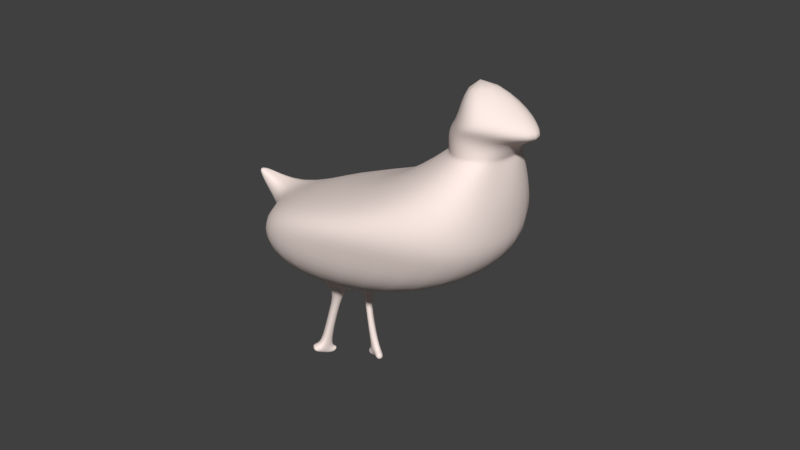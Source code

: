 # Source: bird.blend  (saved by Blender 2.79.0; exported with 4.5.12 LTS)
import bpy
from mathutils import Matrix  # noqa: F401  (used for matrix-valued properties, if any)

bpy.ops.wm.read_factory_settings(use_empty=True)
scene = bpy.context.scene
scene.name = 'Scene'

# ---- collections
col_collection_1 = bpy.data.collections.new('Collection 1'); scene.collection.children.link(col_collection_1)

# ---- materials (node trees are filled in below, after node groups)
mat_bird = bpy.data.materials.new('Bird')
mat_bird.alpha_threshold = 0.0
mat_bird.diffuse_color = (1.0, 0.8504, 0.7978, 1.0)
mat_bird.specular_color = (0.07156, 1.0, 0.0458)
mat_bird.roughness = 0.5

# ---- material node trees
mat_bird.use_nodes = True; mat_bird.node_tree.nodes.clear()
_N = mat_bird.node_tree.nodes; _L = mat_bird.node_tree.links
n0 = _N.new('ShaderNodeOutputMaterial'); n0.name = 'Material Output'; n0.location = (300, 300)
n1 = _N.new('ShaderNodeBsdfDiffuse'); n1.name = 'Diffuse BSDF'; n1.location = (10, 300)
n1.inputs[0].default_value = (1.0, 0.8504, 0.7978, 1.0)
_L.new(n1.outputs[0], n0.inputs[0])
n0.is_active_output = True

# ---- world
world_world = bpy.data.worlds.new('World'); scene.world = world_world
world_world.color = (0.05088, 0.05088, 0.05088)
world_world.use_sun_shadow = False
world_world.sun_shadow_jitter_overblur = 0.0
world_world.cycles.sampling_method = 'MANUAL'

# ---- meshes
me_sphere = bpy.data.meshes.new('Sphere')
me_sphere.from_pydata([(0.002119, 0.7243, 1.685), (0.5133, -1.656, 2.516), (0.7384, -1.118, 2.12), (0.7472, -0.04159, 1.912), (0.7092, 0.4314, 1.685), (0.6781, 0.5157, 1.249), (0.1592, -0.003205, 0.8374), (0.09757, -0.06485, 0.7792), (0.6254, -1.927, 2.516), (0.9455, -1.618, 2.12), (1.125, -1.378, 1.826), (1.109, -0.9587, 1.599), (1.056, -0.8205, 1.163), (0.2149, -0.1376, 0.8374), (0.1277, -0.1376, 0.7792), (0.02485, -0.1376, 0.7587), (0.5133, -2.197, 2.516), (0.7384, -2.118, 2.12), (0.854, -2.031, 1.826), (0.8618, -1.959, 1.562), (0.7849, -1.474, 1.163), (0.1438, -0.2702, 0.832), (0.09366, -0.22, 0.7846), (0.2654, -2.171, 2.462), (0.1019, -2.212, 2.061), (0.0643, -2.188, 1.767), (0.1774, -2.113, 1.508), (0.1316, -1.744, 1.163), (0.03451, -0.3155, 0.832), (0.03451, -0.2445, 0.7846), (-0.0279, -2.197, 2.516), (-0.4208, -2.143, 2.115), (-0.6117, -2.055, 1.821), (-0.5524, -1.959, 1.562), (-0.5216, -1.474, 1.163), (-0.1095, -0.2719, 0.8374), (-0.04786, -0.2103, 0.7792), (-0.14, -1.927, 2.516), (-0.6279, -1.643, 2.115), (-0.9891, -0.7191, 1.907), (-0.9979, -0.2757, 1.685), (-0.899, -0.1376, 1.249), (-0.1652, -0.1376, 0.8374), (-0.07798, -0.1376, 0.7792), (0.05206, -1.656, 2.516), (-0.3409, -1.143, 2.115), (-0.6386, -0.06585, 1.907), (-0.705, 0.4314, 1.685), (-0.6284, 0.5157, 1.249), (-0.1095, -0.003206, 0.8374), (-0.04786, -0.06485, 0.7792), (0.2427, -1.544, 2.516), (0.07917, -0.9355, 2.115), (-0.06523, 0.2048, 1.907), (0.02485, 0.7863, 1.249), (0.02485, 0.05245, 0.8374), (0.02485, -0.03473, 0.7792), (0.5133, -1.656, 2.516), (0.6254, -1.927, 2.516), (0.5133, -2.197, 2.516), (0.2654, -2.171, 2.462), (-0.0279, -2.197, 2.516), (-0.14, -1.927, 2.516), (0.05206, -1.656, 2.516), (0.2427, -1.544, 2.516), (0.5133, -1.656, 2.68), (0.6254, -1.927, 2.68), (0.5133, -2.197, 2.68), (0.4026, -2.342, 2.623), (-0.0279, -2.197, 2.68), (-0.14, -1.927, 2.68), (0.05206, -1.656, 2.68), (0.2427, -1.544, 2.68), (0.1862, -1.903, 3.331), (0.4485, -1.855, 2.866), (0.5606, -2.126, 2.866), (0.4485, -2.396, 2.866), (0.277, -2.421, 2.919), (-0.1023, -2.335, 2.873), (-0.2047, -2.126, 2.866), (-0.0127, -1.855, 2.866), (0.1779, -1.743, 2.866), (-0.1718, 0.05405, 0.4786), (-0.07375, 0.04926, 0.4417), (-0.112, 0.1862, 0.4887), (-0.0414, 0.1208, 0.4471), (-0.2069, 0.2137, 0.02298), (-0.1089, 0.2089, -0.01398), (-0.1471, 0.3459, 0.03307), (-0.07654, 0.2805, -0.008519), (-0.233, 0.231, -0.04848), (-0.135, 0.2262, -0.08544), (-0.1732, 0.3632, -0.03838), (-0.1026, 0.2977, -0.07997), (-0.03679, 0.1618, -0.005444), (-0.004444, 0.2333, 2.11e-05), (-0.0629, 0.179, -0.0769), (-0.03055, 0.2506, -0.07143), (-0.2983, 0.2149, 0.06869), (-0.2385, 0.3471, 0.07879), (-0.3244, 0.2322, -0.002764), (-0.2646, 0.3644, 0.007334), (0.2186, -0.1863, 0.3651), (0.1171, -0.1804, 0.3393), (0.1269, -0.2639, 0.4558), (0.07275, -0.2283, 0.4003), (0.2125, -0.1917, 0.03839), (0.1088, -0.1972, 0.02339), (0.1542, -0.3291, 0.05773), (0.08553, -0.282, 0.03898), (0.2255, -0.2106, -0.05139), (0.1219, -0.2161, -0.06639), (0.1672, -0.348, -0.03205), (0.09856, -0.3009, -0.0508), (0.09944, -0.4056, 0.06588), (0.03082, -0.3585, 0.04714), (0.1125, -0.4245, -0.02389), (0.04385, -0.3774, -0.04264), (0.2107, -0.1128, 0.02154), (0.1071, -0.1183, 0.006539), (0.2237, -0.1317, -0.06824), (0.1201, -0.1372, -0.08324), (0.1975, 0.7148, 1.249), (-0.1378, 0.7189, 1.249), (0.1548, 0.6611, 1.685), (-0.1719, 0.6522, 1.685), (-0.2239, 0.978, 1.961), (-0.2183, 0.9932, 1.855), (-0.1762, 0.9757, 1.855), (-0.258, 0.9767, 1.855), (-0.1866, 0.9626, 1.961), (-0.2663, 0.9605, 1.961), (0.2173, -1.624, 2.769), (-0.05709, -2.253, 2.772), (0.02661, -1.736, 2.769), (-0.1654, -2.006, 2.769), (0.5999, -2.006, 2.769), (0.4879, -1.736, 2.769), (0.2464, -2.813, 2.677), (0.4879, -2.277, 2.769)], [], [(56, 55, 6, 7), (122, 54, 127, 128), (53, 52, 2, 3), (23, 16, 59, 60), (15, 56, 7), (55, 54, 122, 5, 6), (0, 53, 3, 4, 124), (52, 51, 1, 2), (3, 2, 9, 10), (8, 1, 57, 58), (15, 7, 14), (6, 5, 12, 13), (4, 3, 10, 11), (2, 1, 8, 9), (7, 6, 13, 14), (5, 4, 11, 12), (15, 14, 22), (13, 12, 20, 21), (11, 10, 18, 19), (9, 8, 16, 17), (13, 21, 104, 102), (12, 11, 19, 20), (10, 9, 17, 18), (44, 37, 62, 63), (17, 16, 23, 24), (22, 21, 28, 29), (20, 19, 26, 27), (18, 17, 24, 25), (51, 44, 63, 64), (15, 22, 29), (21, 20, 27, 28), (19, 18, 25, 26), (29, 28, 35, 36), (27, 26, 33, 34), (25, 24, 31, 32), (1, 51, 64, 57), (15, 29, 36), (28, 27, 34, 35), (26, 25, 32, 33), (24, 23, 30, 31), (16, 8, 58, 59), (15, 36, 43), (35, 34, 41, 42), (33, 32, 39, 40), (31, 30, 37, 38), (36, 35, 42, 43), (34, 33, 40, 41), (32, 31, 38, 39), (42, 41, 48, 49), (40, 39, 46, 47), (38, 37, 44, 45), (42, 49, 84, 82), (41, 40, 47, 48), (39, 38, 45, 46), (37, 30, 61, 62), (15, 43, 50), (50, 49, 55, 56), (48, 47, 125, 123), (46, 45, 52, 53), (30, 23, 60, 61), (15, 50, 56), (49, 48, 123, 54, 55), (47, 46, 53, 0, 125), (45, 44, 51, 52), (58, 57, 65, 66), (60, 59, 67, 68), (62, 61, 69, 70), (64, 63, 71, 72), (57, 64, 72, 65), (59, 58, 66, 67), (61, 60, 68, 69), (63, 62, 70, 71), (135, 133, 78, 79), (132, 134, 80, 81), (137, 132, 81, 74), (139, 136, 75, 76), (133, 138, 77, 78), (134, 135, 79, 80), (136, 137, 74, 75), (138, 139, 76, 77), (81, 73, 74), (74, 73, 75), (75, 73, 76), (76, 73, 77), (77, 73, 78), (78, 73, 79), (79, 73, 80), (80, 73, 81), (82, 84, 88, 86), (49, 50, 85, 84), (43, 42, 82, 83), (50, 43, 83, 85), (89, 87, 94, 95), (83, 82, 86, 87), (85, 83, 87, 89), (84, 85, 89, 88), (91, 90, 92, 93), (88, 89, 93, 92), (88, 92, 101, 99), (87, 86, 90, 91), (95, 94, 96, 97), (87, 91, 96, 94), (93, 89, 95, 97), (91, 93, 97, 96), (98, 99, 101, 100), (92, 90, 100, 101), (90, 86, 98, 100), (86, 88, 99, 98), (105, 103, 107, 109), (21, 22, 105, 104), (22, 14, 103, 105), (14, 13, 102, 103), (107, 106, 118, 119), (103, 102, 106, 107), (102, 104, 108, 106), (104, 105, 109, 108), (111, 110, 112, 113), (106, 108, 112, 110), (113, 112, 116, 117), (109, 107, 111, 113), (114, 115, 117, 116), (112, 108, 114, 116), (108, 109, 115, 114), (109, 113, 117, 115), (119, 118, 120, 121), (106, 110, 120, 118), (110, 111, 121, 120), (111, 107, 119, 121), (127, 126, 130, 128), (54, 123, 129, 127), (122, 124, 4, 5), (129, 131, 126, 127), (123, 125, 131, 129), (0, 124, 130, 126), (124, 122, 128, 130), (125, 0, 126, 131), (68, 67, 139, 138), (66, 65, 137, 136), (71, 70, 135, 134), (69, 68, 138, 133), (67, 66, 136, 139), (65, 72, 132, 137), (72, 71, 134, 132), (70, 69, 133, 135)])
me_sphere.polygons.foreach_set('use_smooth', [True] * 144)
me_sphere.materials.append(mat_bird)
me_sphere.use_remesh_preserve_volume = False
me_sphere.use_remesh_preserve_attributes = False
me_sphere.use_mirror_vertex_groups = False
me_sphere.update()

# ---- objects
ob_bird = bpy.data.objects.new('Bird', me_sphere)

# ---- transforms, parenting, visibility, modifiers, constraints
ob_bird.location = (5.96e-08, -5.96e-08, 2.384e-07)
ob_bird.rotation_euler = (-0.1277, 0.01198, 1.417)
ob_bird.lineart.crease_threshold = 0.0
_m = ob_bird.modifiers.new('Subsurf', 'SUBSURF')
_m.uv_smooth = 'PRESERVE_CORNERS'
_m.quality = 2
_m.show_only_control_edges = False

# ---- collection membership
col_collection_1.objects.link(ob_bird)

# ---- scene / render settings (as saved in the file)
scene.frame_start = 1; scene.frame_end = 250; scene.frame_set(1)
scene.render.engine = 'CYCLES'
scene.render.resolution_percentage = 50
scene.render.dither_intensity = 0.0
scene.cycles.use_denoising = False
scene.cycles.samples = 128
scene.cycles.sampling_pattern = 'TABULATED_SOBOL'
scene.cycles.use_adaptive_sampling = False
scene.cycles.use_light_tree = False
scene.cycles.blur_glossy = 0.0
scene.cycles.sample_clamp_indirect = 0.0
scene.view_settings.view_transform = 'Standard'
bpy.context.view_layer.update()

# ---- added for rendering (the .blend has no active camera and no usable light): camera, sun
cam_auto = bpy.data.cameras.new('AutoCamera')
cam_auto.lens = 50.0
cam_auto.sensor_width = 36.0
cam_auto.clip_end = 1000.0
ob_auto_camera = bpy.data.objects.new('AutoCamera', cam_auto)
scene.collection.objects.link(ob_auto_camera)
ob_auto_camera.location = (6.7664, -7.30266, 6.57702)
ob_auto_camera.rotation_euler = (1.09748, -7.21219e-08, 0.694738)
scene.camera = ob_auto_camera
light_auto_sun = bpy.data.lights.new('AutoSun', 'SUN')
light_auto_sun.energy = 3.0
light_auto_sun.angle = 0.0523599
ob_auto_sun = bpy.data.objects.new('AutoSun', light_auto_sun)
scene.collection.objects.link(ob_auto_sun)
ob_auto_sun.rotation_euler = (0.872665, 0.174533, 0.523599)
bpy.context.view_layer.update()

